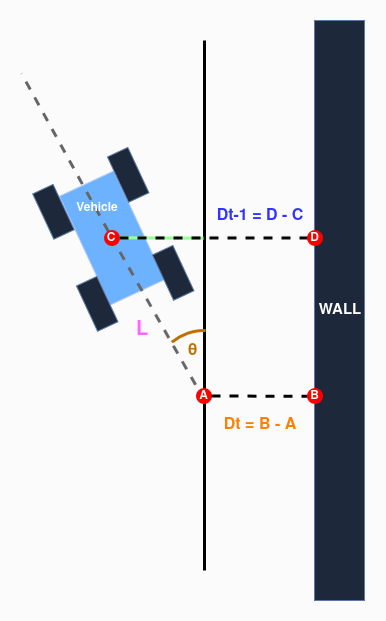

The diagram above was exported from draw.io. Its source (the exported page's mxGraphModel, read from the mxfile embedded in the PNG):
<mxGraphModel dx="786" dy="495" grid="1" gridSize="10" guides="1" tooltips="1" connect="0" arrows="1" fold="1" page="1" pageScale="1" pageWidth="850" pageHeight="1100" background="light-dark(#FFFFFF,#FBFBFB)" math="0" shadow="0">
  <root>
    <mxCell id="0" />
    <mxCell id="1" parent="0" />
    <mxCell id="UJQYfuz_Bxl22yFghn0d-1" value="" style="rounded=0;whiteSpace=wrap;html=1;rotation=-115;strokeColor=#001DBC;fillColor=#0050ef;fontColor=#ffffff;" parent="1" vertex="1">
      <mxGeometry x="247.5" y="277.5" width="120" height="60" as="geometry" />
    </mxCell>
    <mxCell id="UJQYfuz_Bxl22yFghn0d-2" value="" style="endArrow=none;html=1;strokeWidth=3;rounded=0;strokeColor=light-dark(#000000,#000000);" parent="1" edge="1">
      <mxGeometry width="50" height="50" relative="1" as="geometry">
        <mxPoint x="400" y="640" as="sourcePoint" />
        <mxPoint x="400" y="110" as="targetPoint" />
      </mxGeometry>
    </mxCell>
    <mxCell id="UJQYfuz_Bxl22yFghn0d-3" value="" style="endArrow=none;html=1;rounded=0;strokeColor=light-dark(#000000,#666666);strokeWidth=3;dashed=1;fillColor=#fa6800;" parent="1" source="UJQYfuz_Bxl22yFghn0d-4" edge="1">
      <mxGeometry width="50" height="50" relative="1" as="geometry">
        <mxPoint x="320" y="330" as="sourcePoint" />
        <mxPoint x="217" y="143" as="targetPoint" />
      </mxGeometry>
    </mxCell>
    <mxCell id="UJQYfuz_Bxl22yFghn0d-5" value="" style="endArrow=none;html=1;rounded=0;strokeColor=light-dark(#77767B,#666666);strokeWidth=3;dashed=1;fillColor=#e51400;" parent="1" target="UJQYfuz_Bxl22yFghn0d-4" edge="1">
      <mxGeometry width="50" height="50" relative="1" as="geometry">
        <mxPoint x="400" y="470" as="sourcePoint" />
        <mxPoint x="200" y="120" as="targetPoint" />
      </mxGeometry>
    </mxCell>
    <mxCell id="UJQYfuz_Bxl22yFghn0d-6" value="" style="ellipse;whiteSpace=wrap;html=1;aspect=fixed;strokeColor=light-dark(#E51400,#FF0000);fillColor=light-dark(#E51400,#FF0000);" parent="1" vertex="1">
      <mxGeometry x="392" y="458" width="15" height="15" as="geometry" />
    </mxCell>
    <mxCell id="UJQYfuz_Bxl22yFghn0d-20" value="" style="verticalLabelPosition=bottom;verticalAlign=top;html=1;shape=mxgraph.basic.arc;startAngle=0.8900105315562492;endAngle=0.0032476092441872753;fillColor=none;strokeColor=light-dark(#000000,#BD7000);fillStyle=hatch;strokeWidth=3;gradientColor=none;" parent="1" vertex="1">
      <mxGeometry x="349.5" y="400" width="100" height="100" as="geometry" />
    </mxCell>
    <mxCell id="UJQYfuz_Bxl22yFghn0d-4" value="" style="ellipse;whiteSpace=wrap;html=1;aspect=fixed;fillColor=light-dark(#E51400,#FF0000);fontColor=#ffffff;strokeColor=light-dark(#E51400,#FF0000);" parent="1" vertex="1">
      <mxGeometry x="300" y="300" width="15" height="15" as="geometry" />
    </mxCell>
    <mxCell id="UJQYfuz_Bxl22yFghn0d-22" value="" style="endArrow=none;html=1;rounded=0;strokeColor=light-dark(#000000,#99FF99);strokeWidth=3;" parent="1" edge="1">
      <mxGeometry width="50" height="50" relative="1" as="geometry">
        <mxPoint x="399" y="307.73" as="sourcePoint" />
        <mxPoint x="314.9999103321315" y="307.26667437815223" as="targetPoint" />
      </mxGeometry>
    </mxCell>
    <mxCell id="UJQYfuz_Bxl22yFghn0d-27" value="" style="rounded=0;whiteSpace=wrap;html=1;fillColor=#dae8fc;strokeColor=#6c8ebf;" parent="1" vertex="1">
      <mxGeometry x="510" y="90" width="50" height="580" as="geometry" />
    </mxCell>
    <mxCell id="UJQYfuz_Bxl22yFghn0d-30" value="" style="endArrow=none;dashed=1;html=1;rounded=0;entryX=-0.033;entryY=0.648;entryDx=0;entryDy=0;entryPerimeter=0;strokeWidth=3;strokeColor=light-dark(#000000,#000000);" parent="1" source="UJQYfuz_Bxl22yFghn0d-6" target="UJQYfuz_Bxl22yFghn0d-27" edge="1">
      <mxGeometry width="50" height="50" relative="1" as="geometry">
        <mxPoint x="430" y="430" as="sourcePoint" />
        <mxPoint x="480" y="380" as="targetPoint" />
      </mxGeometry>
    </mxCell>
    <mxCell id="UJQYfuz_Bxl22yFghn0d-31" value="" style="endArrow=none;dashed=1;html=1;rounded=0;entryX=0;entryY=0.375;entryDx=0;entryDy=0;entryPerimeter=0;strokeWidth=3;strokeColor=light-dark(#000000,#000000);" parent="1" target="UJQYfuz_Bxl22yFghn0d-27" edge="1">
      <mxGeometry width="50" height="50" relative="1" as="geometry">
        <mxPoint x="315" y="307.44000000000005" as="sourcePoint" />
        <mxPoint x="416" y="307.44000000000005" as="targetPoint" />
      </mxGeometry>
    </mxCell>
    <mxCell id="UJQYfuz_Bxl22yFghn0d-34" value="" style="rounded=0;whiteSpace=wrap;html=1;rotation=-115;fillColor=#dae8fc;strokeColor=#6c8ebf;" parent="1" vertex="1">
      <mxGeometry x="224" y="270" width="50" height="22.5" as="geometry" />
    </mxCell>
    <mxCell id="UJQYfuz_Bxl22yFghn0d-35" value="" style="rounded=0;whiteSpace=wrap;html=1;rotation=-115;fillColor=#dae8fc;strokeColor=#6c8ebf;" parent="1" vertex="1">
      <mxGeometry x="267.7614191476798" y="362.1621501204991" width="50" height="22.5" as="geometry" />
    </mxCell>
    <mxCell id="UJQYfuz_Bxl22yFghn0d-36" value="" style="rounded=0;whiteSpace=wrap;html=1;rotation=-115;fillColor=#dae8fc;strokeColor=#6c8ebf;" parent="1" vertex="1">
      <mxGeometry x="343.7614191476798" y="331.1621501204991" width="50" height="22.5" as="geometry" />
    </mxCell>
    <mxCell id="UJQYfuz_Bxl22yFghn0d-37" value="" style="rounded=0;whiteSpace=wrap;html=1;rotation=-115;fillColor=#dae8fc;strokeColor=#6c8ebf;" parent="1" vertex="1">
      <mxGeometry x="298.7614191476798" y="233.16215012049912" width="50" height="22.5" as="geometry" />
    </mxCell>
    <mxCell id="UJQYfuz_Bxl22yFghn0d-38" value="&lt;b&gt;Vehicle&lt;/b&gt;" style="text;html=1;whiteSpace=wrap;strokeColor=none;fillColor=none;align=center;verticalAlign=middle;rounded=0;" parent="1" vertex="1">
      <mxGeometry x="262.76" y="262.5" width="60" height="30" as="geometry" />
    </mxCell>
    <mxCell id="UJQYfuz_Bxl22yFghn0d-42" value="&lt;b&gt;A&lt;/b&gt;" style="text;html=1;whiteSpace=wrap;strokeColor=none;fillColor=none;align=center;verticalAlign=middle;rounded=0;strokeWidth=0;" parent="1" vertex="1">
      <mxGeometry x="394.25" y="459" width="10.5" height="13" as="geometry" />
    </mxCell>
    <mxCell id="UJQYfuz_Bxl22yFghn0d-48" value="" style="ellipse;whiteSpace=wrap;html=1;aspect=fixed;strokeColor=light-dark(#E51400,#FF0000);fillColor=light-dark(#E51400,#FF0000);" parent="1" vertex="1">
      <mxGeometry x="503" y="458" width="15" height="15" as="geometry" />
    </mxCell>
    <mxCell id="UJQYfuz_Bxl22yFghn0d-49" value="&lt;div&gt;&lt;span style=&quot;line-height: 100%;&quot;&gt;&lt;b&gt;B&lt;/b&gt;&lt;/span&gt;&lt;/div&gt;" style="text;html=1;whiteSpace=wrap;strokeColor=none;fillColor=none;align=center;verticalAlign=middle;rounded=0;" parent="1" vertex="1">
      <mxGeometry x="505.25" y="459" width="10.5" height="13" as="geometry" />
    </mxCell>
    <mxCell id="UJQYfuz_Bxl22yFghn0d-50" value="&lt;b&gt;C&lt;/b&gt;" style="text;html=1;whiteSpace=wrap;strokeColor=none;fillColor=none;align=center;verticalAlign=middle;rounded=0;" parent="1" vertex="1">
      <mxGeometry x="296.5" y="298" width="20" height="20" as="geometry" />
    </mxCell>
    <mxCell id="UJQYfuz_Bxl22yFghn0d-51" value="" style="ellipse;whiteSpace=wrap;html=1;aspect=fixed;strokeColor=light-dark(#E51400,#FF0000);fillColor=light-dark(#E51400,#FF0000);" parent="1" vertex="1">
      <mxGeometry x="503" y="300" width="15" height="15" as="geometry" />
    </mxCell>
    <mxCell id="UJQYfuz_Bxl22yFghn0d-52" value="&lt;b&gt;D&lt;/b&gt;" style="text;html=1;whiteSpace=wrap;strokeColor=none;fillColor=none;align=center;verticalAlign=middle;rounded=0;" parent="1" vertex="1">
      <mxGeometry x="505.25" y="301" width="10.5" height="13" as="geometry" />
    </mxCell>
    <mxCell id="UJQYfuz_Bxl22yFghn0d-62" value="&lt;font style=&quot;font-size: 15px;&quot;&gt;&lt;b&gt;&lt;font&gt;WALL&lt;/font&gt;&lt;/b&gt;&lt;/font&gt;" style="text;html=1;whiteSpace=wrap;strokeColor=none;fillColor=none;align=center;verticalAlign=middle;rounded=0;rotation=0;" parent="1" vertex="1">
      <mxGeometry x="511.03999999999996" y="368.78000000000003" width="49.96" height="22.45" as="geometry" />
    </mxCell>
    <mxCell id="UJQYfuz_Bxl22yFghn0d-63" value="&lt;font style=&quot;font-size: 20px;&quot;&gt;&lt;b&gt;&lt;span&gt;&lt;span style=&quot;color: light-dark(rgb(0, 0, 0), rgb(255, 102, 255));&quot;&gt;L&lt;/span&gt;&lt;/span&gt;&lt;/b&gt;&lt;/font&gt;" style="text;html=1;whiteSpace=wrap;strokeColor=none;fillColor=none;align=center;verticalAlign=middle;rounded=0;" parent="1" vertex="1">
      <mxGeometry x="307.5" y="384.66" width="60" height="30" as="geometry" />
    </mxCell>
    <mxCell id="UJQYfuz_Bxl22yFghn0d-65" value="&lt;font style=&quot;font-size: 16px; color: light-dark(rgb(0, 0, 0), rgb(255, 153, 51));&quot;&gt;&lt;b&gt;&lt;span style=&quot;color: light-dark(rgb(0, 0, 0), rgb(255, 128, 0));&quot;&gt;Dt = B - A&lt;/span&gt;&lt;/b&gt;&lt;/font&gt;" style="text;html=1;whiteSpace=wrap;strokeColor=none;fillColor=none;align=center;verticalAlign=middle;rounded=0;" parent="1" vertex="1">
      <mxGeometry x="401.03999999999996" y="480" width="110" height="30" as="geometry" />
    </mxCell>
    <mxCell id="UJQYfuz_Bxl22yFghn0d-71" value="&lt;font style=&quot;font-size: 16px;&quot;&gt;&lt;span style=&quot;color: light-dark(rgb(0, 0, 0), rgb(51, 51, 255));&quot;&gt;&lt;b&gt;Dt-1 = D - C&lt;/b&gt;&lt;/span&gt;&lt;/font&gt;" style="text;html=1;whiteSpace=wrap;strokeColor=none;fillColor=none;align=center;verticalAlign=middle;rounded=0;" parent="1" vertex="1">
      <mxGeometry x="411.03999999999996" y="271" width="90" height="30" as="geometry" />
    </mxCell>
    <mxCell id="UJQYfuz_Bxl22yFghn0d-77" value="&lt;font style=&quot;font-size: 16px;&quot;&gt;&lt;span style=&quot;color: light-dark(rgb(0, 0, 0), rgb(189, 112, 0));&quot;&gt;θ&lt;/span&gt;&lt;/font&gt;" style="text;html=1;whiteSpace=wrap;strokeColor=none;fillColor=none;align=center;verticalAlign=middle;rounded=0;gradientColor=none;fontStyle=1" parent="1" vertex="1">
      <mxGeometry x="382.25" y="414" width="13" height="14.66" as="geometry" />
    </mxCell>
  </root>
</mxGraphModel>